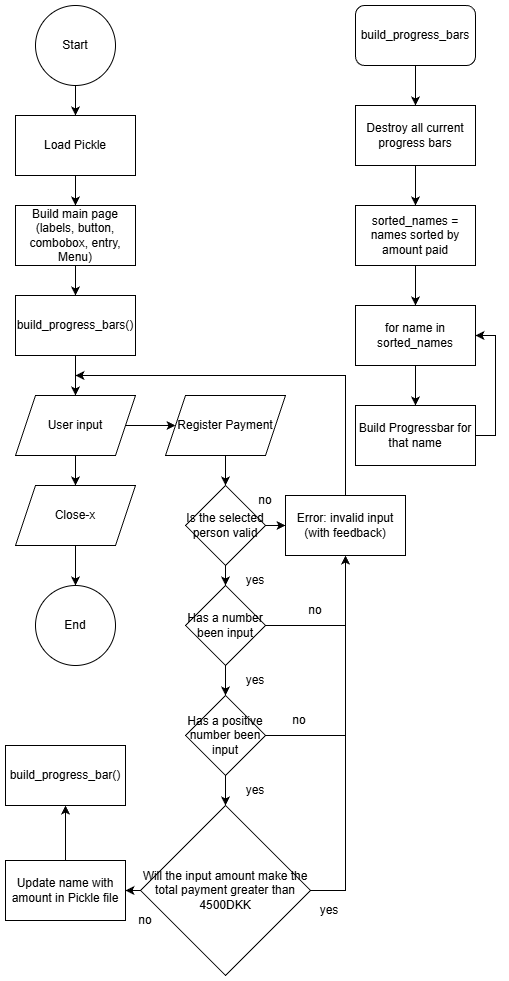

The diagram above was exported from draw.io. Its source (the exported page's mxGraphModel, read from the mxfile embedded in the PNG):
<mxGraphModel dx="1426" dy="743" grid="1" gridSize="10" guides="1" tooltips="1" connect="1" arrows="1" fold="1" page="1" pageScale="1" pageWidth="827" pageHeight="1169" math="0" shadow="0">
  <root>
    <mxCell id="WIyWlLk6GJQsqaUBKTNV-0" />
    <mxCell id="WIyWlLk6GJQsqaUBKTNV-1" parent="WIyWlLk6GJQsqaUBKTNV-0" />
    <mxCell id="RVPwqGoKyu6GhidDXKXr-1" style="edgeStyle=orthogonalEdgeStyle;rounded=0;orthogonalLoop=1;jettySize=auto;html=1;" edge="1" parent="WIyWlLk6GJQsqaUBKTNV-1" source="RVPwqGoKyu6GhidDXKXr-0" target="RVPwqGoKyu6GhidDXKXr-2">
      <mxGeometry relative="1" as="geometry">
        <mxPoint x="160" y="170" as="targetPoint" />
      </mxGeometry>
    </mxCell>
    <mxCell id="RVPwqGoKyu6GhidDXKXr-0" value="Start" style="ellipse;whiteSpace=wrap;html=1;aspect=fixed;" vertex="1" parent="WIyWlLk6GJQsqaUBKTNV-1">
      <mxGeometry x="120" y="50" width="80" height="80" as="geometry" />
    </mxCell>
    <mxCell id="RVPwqGoKyu6GhidDXKXr-10" style="edgeStyle=orthogonalEdgeStyle;rounded=0;orthogonalLoop=1;jettySize=auto;html=1;entryX=0.5;entryY=0;entryDx=0;entryDy=0;" edge="1" parent="WIyWlLk6GJQsqaUBKTNV-1" source="RVPwqGoKyu6GhidDXKXr-2">
      <mxGeometry relative="1" as="geometry">
        <mxPoint x="160" y="250" as="targetPoint" />
      </mxGeometry>
    </mxCell>
    <mxCell id="RVPwqGoKyu6GhidDXKXr-48" value="" style="edgeStyle=orthogonalEdgeStyle;rounded=0;orthogonalLoop=1;jettySize=auto;html=1;" edge="1" parent="WIyWlLk6GJQsqaUBKTNV-1" source="RVPwqGoKyu6GhidDXKXr-2" target="RVPwqGoKyu6GhidDXKXr-19">
      <mxGeometry relative="1" as="geometry" />
    </mxCell>
    <mxCell id="RVPwqGoKyu6GhidDXKXr-2" value="Load Pickle" style="rounded=0;whiteSpace=wrap;html=1;" vertex="1" parent="WIyWlLk6GJQsqaUBKTNV-1">
      <mxGeometry x="100" y="160" width="120" height="60" as="geometry" />
    </mxCell>
    <mxCell id="RVPwqGoKyu6GhidDXKXr-6" style="edgeStyle=orthogonalEdgeStyle;rounded=0;orthogonalLoop=1;jettySize=auto;html=1;" edge="1" parent="WIyWlLk6GJQsqaUBKTNV-1" source="RVPwqGoKyu6GhidDXKXr-5" target="RVPwqGoKyu6GhidDXKXr-7">
      <mxGeometry relative="1" as="geometry">
        <mxPoint x="500" y="150" as="targetPoint" />
      </mxGeometry>
    </mxCell>
    <mxCell id="RVPwqGoKyu6GhidDXKXr-5" value="build_progress_bars" style="rounded=1;whiteSpace=wrap;html=1;" vertex="1" parent="WIyWlLk6GJQsqaUBKTNV-1">
      <mxGeometry x="440" y="50" width="120" height="60" as="geometry" />
    </mxCell>
    <mxCell id="RVPwqGoKyu6GhidDXKXr-51" style="edgeStyle=orthogonalEdgeStyle;rounded=0;orthogonalLoop=1;jettySize=auto;html=1;" edge="1" parent="WIyWlLk6GJQsqaUBKTNV-1" source="RVPwqGoKyu6GhidDXKXr-7" target="RVPwqGoKyu6GhidDXKXr-50">
      <mxGeometry relative="1" as="geometry" />
    </mxCell>
    <mxCell id="RVPwqGoKyu6GhidDXKXr-7" value="Destroy all current progress bars" style="rounded=0;whiteSpace=wrap;html=1;" vertex="1" parent="WIyWlLk6GJQsqaUBKTNV-1">
      <mxGeometry x="440" y="150" width="120" height="60" as="geometry" />
    </mxCell>
    <mxCell id="RVPwqGoKyu6GhidDXKXr-57" style="edgeStyle=orthogonalEdgeStyle;rounded=0;orthogonalLoop=1;jettySize=auto;html=1;" edge="1" parent="WIyWlLk6GJQsqaUBKTNV-1" source="RVPwqGoKyu6GhidDXKXr-13" target="RVPwqGoKyu6GhidDXKXr-15">
      <mxGeometry relative="1" as="geometry" />
    </mxCell>
    <mxCell id="RVPwqGoKyu6GhidDXKXr-13" value="for name in sorted_names" style="rounded=0;whiteSpace=wrap;html=1;" vertex="1" parent="WIyWlLk6GJQsqaUBKTNV-1">
      <mxGeometry x="440" y="350" width="120" height="60" as="geometry" />
    </mxCell>
    <mxCell id="RVPwqGoKyu6GhidDXKXr-58" style="edgeStyle=orthogonalEdgeStyle;rounded=0;orthogonalLoop=1;jettySize=auto;html=1;entryX=1;entryY=0.5;entryDx=0;entryDy=0;" edge="1" parent="WIyWlLk6GJQsqaUBKTNV-1" source="RVPwqGoKyu6GhidDXKXr-15" target="RVPwqGoKyu6GhidDXKXr-13">
      <mxGeometry relative="1" as="geometry">
        <Array as="points">
          <mxPoint x="580" y="480" />
          <mxPoint x="580" y="380" />
        </Array>
      </mxGeometry>
    </mxCell>
    <mxCell id="RVPwqGoKyu6GhidDXKXr-15" value="Build Progressbar for that name" style="rounded=0;whiteSpace=wrap;html=1;" vertex="1" parent="WIyWlLk6GJQsqaUBKTNV-1">
      <mxGeometry x="440" y="450" width="120" height="60" as="geometry" />
    </mxCell>
    <mxCell id="RVPwqGoKyu6GhidDXKXr-23" style="edgeStyle=orthogonalEdgeStyle;rounded=0;orthogonalLoop=1;jettySize=auto;html=1;" edge="1" parent="WIyWlLk6GJQsqaUBKTNV-1" source="RVPwqGoKyu6GhidDXKXr-17">
      <mxGeometry relative="1" as="geometry">
        <mxPoint x="160" y="440" as="targetPoint" />
      </mxGeometry>
    </mxCell>
    <mxCell id="RVPwqGoKyu6GhidDXKXr-17" value="build_progress_bars()" style="rounded=0;whiteSpace=wrap;html=1;" vertex="1" parent="WIyWlLk6GJQsqaUBKTNV-1">
      <mxGeometry x="100" y="340" width="120" height="60" as="geometry" />
    </mxCell>
    <mxCell id="RVPwqGoKyu6GhidDXKXr-18" style="edgeStyle=orthogonalEdgeStyle;rounded=0;orthogonalLoop=1;jettySize=auto;html=1;entryX=0.5;entryY=0;entryDx=0;entryDy=0;" edge="1" parent="WIyWlLk6GJQsqaUBKTNV-1" source="RVPwqGoKyu6GhidDXKXr-19" target="RVPwqGoKyu6GhidDXKXr-17">
      <mxGeometry relative="1" as="geometry" />
    </mxCell>
    <mxCell id="RVPwqGoKyu6GhidDXKXr-19" value="Build main page&lt;br&gt;(labels, button, combobox, entry, Menu)" style="rounded=0;whiteSpace=wrap;html=1;" vertex="1" parent="WIyWlLk6GJQsqaUBKTNV-1">
      <mxGeometry x="100" y="250" width="120" height="60" as="geometry" />
    </mxCell>
    <mxCell id="RVPwqGoKyu6GhidDXKXr-30" style="edgeStyle=orthogonalEdgeStyle;rounded=0;orthogonalLoop=1;jettySize=auto;html=1;" edge="1" parent="WIyWlLk6GJQsqaUBKTNV-1" source="RVPwqGoKyu6GhidDXKXr-29" target="RVPwqGoKyu6GhidDXKXr-31">
      <mxGeometry relative="1" as="geometry">
        <mxPoint x="160" y="570" as="targetPoint" />
      </mxGeometry>
    </mxCell>
    <mxCell id="RVPwqGoKyu6GhidDXKXr-35" style="edgeStyle=orthogonalEdgeStyle;rounded=0;orthogonalLoop=1;jettySize=auto;html=1;" edge="1" parent="WIyWlLk6GJQsqaUBKTNV-1" source="RVPwqGoKyu6GhidDXKXr-29" target="RVPwqGoKyu6GhidDXKXr-36">
      <mxGeometry relative="1" as="geometry">
        <mxPoint x="250" y="470" as="targetPoint" />
      </mxGeometry>
    </mxCell>
    <mxCell id="RVPwqGoKyu6GhidDXKXr-29" value="User input" style="shape=parallelogram;perimeter=parallelogramPerimeter;whiteSpace=wrap;html=1;fixedSize=1;" vertex="1" parent="WIyWlLk6GJQsqaUBKTNV-1">
      <mxGeometry x="100" y="440" width="120" height="60" as="geometry" />
    </mxCell>
    <mxCell id="RVPwqGoKyu6GhidDXKXr-33" style="edgeStyle=orthogonalEdgeStyle;rounded=0;orthogonalLoop=1;jettySize=auto;html=1;" edge="1" parent="WIyWlLk6GJQsqaUBKTNV-1" source="RVPwqGoKyu6GhidDXKXr-31" target="RVPwqGoKyu6GhidDXKXr-34">
      <mxGeometry relative="1" as="geometry">
        <mxPoint x="160" y="630" as="targetPoint" />
      </mxGeometry>
    </mxCell>
    <mxCell id="RVPwqGoKyu6GhidDXKXr-31" value="Close-x" style="shape=parallelogram;perimeter=parallelogramPerimeter;whiteSpace=wrap;html=1;fixedSize=1;" vertex="1" parent="WIyWlLk6GJQsqaUBKTNV-1">
      <mxGeometry x="100" y="530" width="120" height="60" as="geometry" />
    </mxCell>
    <mxCell id="RVPwqGoKyu6GhidDXKXr-34" value="End" style="ellipse;whiteSpace=wrap;html=1;aspect=fixed;" vertex="1" parent="WIyWlLk6GJQsqaUBKTNV-1">
      <mxGeometry x="120" y="630" width="80" height="80" as="geometry" />
    </mxCell>
    <mxCell id="RVPwqGoKyu6GhidDXKXr-37" style="edgeStyle=orthogonalEdgeStyle;rounded=0;orthogonalLoop=1;jettySize=auto;html=1;" edge="1" parent="WIyWlLk6GJQsqaUBKTNV-1" source="RVPwqGoKyu6GhidDXKXr-36" target="RVPwqGoKyu6GhidDXKXr-38">
      <mxGeometry relative="1" as="geometry">
        <mxPoint x="310" y="540" as="targetPoint" />
      </mxGeometry>
    </mxCell>
    <mxCell id="RVPwqGoKyu6GhidDXKXr-36" value="Register Payment" style="shape=parallelogram;perimeter=parallelogramPerimeter;whiteSpace=wrap;html=1;fixedSize=1;" vertex="1" parent="WIyWlLk6GJQsqaUBKTNV-1">
      <mxGeometry x="250" y="440" width="120" height="60" as="geometry" />
    </mxCell>
    <mxCell id="RVPwqGoKyu6GhidDXKXr-39" style="edgeStyle=orthogonalEdgeStyle;rounded=0;orthogonalLoop=1;jettySize=auto;html=1;" edge="1" parent="WIyWlLk6GJQsqaUBKTNV-1" source="RVPwqGoKyu6GhidDXKXr-38" target="RVPwqGoKyu6GhidDXKXr-40">
      <mxGeometry relative="1" as="geometry">
        <mxPoint x="310" y="660" as="targetPoint" />
      </mxGeometry>
    </mxCell>
    <mxCell id="RVPwqGoKyu6GhidDXKXr-72" style="edgeStyle=orthogonalEdgeStyle;rounded=0;orthogonalLoop=1;jettySize=auto;html=1;" edge="1" parent="WIyWlLk6GJQsqaUBKTNV-1" source="RVPwqGoKyu6GhidDXKXr-38" target="RVPwqGoKyu6GhidDXKXr-67">
      <mxGeometry relative="1" as="geometry" />
    </mxCell>
    <mxCell id="RVPwqGoKyu6GhidDXKXr-38" value="Is the selected person valid" style="rhombus;whiteSpace=wrap;html=1;" vertex="1" parent="WIyWlLk6GJQsqaUBKTNV-1">
      <mxGeometry x="270" y="530" width="80" height="80" as="geometry" />
    </mxCell>
    <mxCell id="RVPwqGoKyu6GhidDXKXr-41" style="edgeStyle=orthogonalEdgeStyle;rounded=0;orthogonalLoop=1;jettySize=auto;html=1;" edge="1" parent="WIyWlLk6GJQsqaUBKTNV-1" source="RVPwqGoKyu6GhidDXKXr-40" target="RVPwqGoKyu6GhidDXKXr-42">
      <mxGeometry relative="1" as="geometry">
        <mxPoint x="310" y="750" as="targetPoint" />
      </mxGeometry>
    </mxCell>
    <mxCell id="RVPwqGoKyu6GhidDXKXr-70" style="edgeStyle=orthogonalEdgeStyle;rounded=0;orthogonalLoop=1;jettySize=auto;html=1;endArrow=none;endFill=0;" edge="1" parent="WIyWlLk6GJQsqaUBKTNV-1" source="RVPwqGoKyu6GhidDXKXr-40">
      <mxGeometry relative="1" as="geometry">
        <mxPoint x="430" y="670" as="targetPoint" />
      </mxGeometry>
    </mxCell>
    <mxCell id="RVPwqGoKyu6GhidDXKXr-40" value="Has a number been input" style="rhombus;whiteSpace=wrap;html=1;" vertex="1" parent="WIyWlLk6GJQsqaUBKTNV-1">
      <mxGeometry x="270" y="630" width="80" height="80" as="geometry" />
    </mxCell>
    <mxCell id="RVPwqGoKyu6GhidDXKXr-43" style="edgeStyle=orthogonalEdgeStyle;rounded=0;orthogonalLoop=1;jettySize=auto;html=1;" edge="1" parent="WIyWlLk6GJQsqaUBKTNV-1" source="RVPwqGoKyu6GhidDXKXr-42" target="RVPwqGoKyu6GhidDXKXr-44">
      <mxGeometry relative="1" as="geometry">
        <mxPoint x="310" y="870" as="targetPoint" />
      </mxGeometry>
    </mxCell>
    <mxCell id="RVPwqGoKyu6GhidDXKXr-69" style="edgeStyle=orthogonalEdgeStyle;rounded=0;orthogonalLoop=1;jettySize=auto;html=1;endArrow=none;endFill=0;" edge="1" parent="WIyWlLk6GJQsqaUBKTNV-1" source="RVPwqGoKyu6GhidDXKXr-42">
      <mxGeometry relative="1" as="geometry">
        <mxPoint x="430" y="780" as="targetPoint" />
      </mxGeometry>
    </mxCell>
    <mxCell id="RVPwqGoKyu6GhidDXKXr-42" value="Has a positive number been input" style="rhombus;whiteSpace=wrap;html=1;" vertex="1" parent="WIyWlLk6GJQsqaUBKTNV-1">
      <mxGeometry x="270" y="740" width="80" height="80" as="geometry" />
    </mxCell>
    <mxCell id="RVPwqGoKyu6GhidDXKXr-46" style="edgeStyle=orthogonalEdgeStyle;rounded=0;orthogonalLoop=1;jettySize=auto;html=1;" edge="1" parent="WIyWlLk6GJQsqaUBKTNV-1" source="RVPwqGoKyu6GhidDXKXr-44" target="RVPwqGoKyu6GhidDXKXr-47">
      <mxGeometry relative="1" as="geometry">
        <mxPoint x="180" y="935" as="targetPoint" />
      </mxGeometry>
    </mxCell>
    <mxCell id="RVPwqGoKyu6GhidDXKXr-66" style="edgeStyle=orthogonalEdgeStyle;rounded=0;orthogonalLoop=1;jettySize=auto;html=1;" edge="1" parent="WIyWlLk6GJQsqaUBKTNV-1" source="RVPwqGoKyu6GhidDXKXr-44" target="RVPwqGoKyu6GhidDXKXr-67">
      <mxGeometry relative="1" as="geometry">
        <mxPoint x="430" y="600" as="targetPoint" />
        <Array as="points">
          <mxPoint x="430" y="935" />
        </Array>
      </mxGeometry>
    </mxCell>
    <mxCell id="RVPwqGoKyu6GhidDXKXr-44" value="Will the input amount make the total payment greater than 4500DKK" style="rhombus;whiteSpace=wrap;html=1;" vertex="1" parent="WIyWlLk6GJQsqaUBKTNV-1">
      <mxGeometry x="225" y="850" width="170" height="170" as="geometry" />
    </mxCell>
    <mxCell id="RVPwqGoKyu6GhidDXKXr-59" style="edgeStyle=orthogonalEdgeStyle;rounded=0;orthogonalLoop=1;jettySize=auto;html=1;" edge="1" parent="WIyWlLk6GJQsqaUBKTNV-1" source="RVPwqGoKyu6GhidDXKXr-47" target="RVPwqGoKyu6GhidDXKXr-60">
      <mxGeometry relative="1" as="geometry">
        <mxPoint x="150" y="850" as="targetPoint" />
      </mxGeometry>
    </mxCell>
    <mxCell id="RVPwqGoKyu6GhidDXKXr-47" value="Update name with amount in Pickle file" style="rounded=0;whiteSpace=wrap;html=1;" vertex="1" parent="WIyWlLk6GJQsqaUBKTNV-1">
      <mxGeometry x="90" y="905" width="120" height="60" as="geometry" />
    </mxCell>
    <mxCell id="RVPwqGoKyu6GhidDXKXr-55" style="edgeStyle=orthogonalEdgeStyle;rounded=0;orthogonalLoop=1;jettySize=auto;html=1;entryX=0.5;entryY=0;entryDx=0;entryDy=0;" edge="1" parent="WIyWlLk6GJQsqaUBKTNV-1" source="RVPwqGoKyu6GhidDXKXr-50" target="RVPwqGoKyu6GhidDXKXr-13">
      <mxGeometry relative="1" as="geometry" />
    </mxCell>
    <mxCell id="RVPwqGoKyu6GhidDXKXr-50" value="sorted_names = names sorted by amount paid" style="rounded=0;whiteSpace=wrap;html=1;" vertex="1" parent="WIyWlLk6GJQsqaUBKTNV-1">
      <mxGeometry x="440" y="250" width="120" height="60" as="geometry" />
    </mxCell>
    <mxCell id="RVPwqGoKyu6GhidDXKXr-60" value="build_progress_bar()" style="rounded=0;whiteSpace=wrap;html=1;" vertex="1" parent="WIyWlLk6GJQsqaUBKTNV-1">
      <mxGeometry x="90" y="790" width="120" height="60" as="geometry" />
    </mxCell>
    <mxCell id="RVPwqGoKyu6GhidDXKXr-61" value="yes" style="text;html=1;whiteSpace=wrap;strokeColor=none;fillColor=none;align=center;verticalAlign=middle;rounded=0;" vertex="1" parent="WIyWlLk6GJQsqaUBKTNV-1">
      <mxGeometry x="310" y="610" width="60" height="30" as="geometry" />
    </mxCell>
    <mxCell id="RVPwqGoKyu6GhidDXKXr-63" value="yes" style="text;html=1;whiteSpace=wrap;strokeColor=none;fillColor=none;align=center;verticalAlign=middle;rounded=0;" vertex="1" parent="WIyWlLk6GJQsqaUBKTNV-1">
      <mxGeometry x="310" y="710" width="60" height="30" as="geometry" />
    </mxCell>
    <mxCell id="RVPwqGoKyu6GhidDXKXr-64" value="yes" style="text;html=1;whiteSpace=wrap;strokeColor=none;fillColor=none;align=center;verticalAlign=middle;rounded=0;" vertex="1" parent="WIyWlLk6GJQsqaUBKTNV-1">
      <mxGeometry x="310" y="820" width="60" height="30" as="geometry" />
    </mxCell>
    <mxCell id="RVPwqGoKyu6GhidDXKXr-65" value="no" style="text;html=1;whiteSpace=wrap;strokeColor=none;fillColor=none;align=center;verticalAlign=middle;rounded=0;" vertex="1" parent="WIyWlLk6GJQsqaUBKTNV-1">
      <mxGeometry x="200" y="950" width="60" height="30" as="geometry" />
    </mxCell>
    <mxCell id="RVPwqGoKyu6GhidDXKXr-68" style="edgeStyle=orthogonalEdgeStyle;rounded=0;orthogonalLoop=1;jettySize=auto;html=1;" edge="1" parent="WIyWlLk6GJQsqaUBKTNV-1" source="RVPwqGoKyu6GhidDXKXr-67">
      <mxGeometry relative="1" as="geometry">
        <mxPoint x="160" y="420" as="targetPoint" />
        <Array as="points">
          <mxPoint x="430" y="420" />
        </Array>
      </mxGeometry>
    </mxCell>
    <mxCell id="RVPwqGoKyu6GhidDXKXr-67" value="Error: invalid input&lt;div&gt;(with feedback)&lt;/div&gt;" style="rounded=0;whiteSpace=wrap;html=1;" vertex="1" parent="WIyWlLk6GJQsqaUBKTNV-1">
      <mxGeometry x="370" y="540" width="120" height="60" as="geometry" />
    </mxCell>
    <mxCell id="RVPwqGoKyu6GhidDXKXr-73" value="no" style="text;html=1;whiteSpace=wrap;strokeColor=none;fillColor=none;align=center;verticalAlign=middle;rounded=0;" vertex="1" parent="WIyWlLk6GJQsqaUBKTNV-1">
      <mxGeometry x="320" y="530" width="60" height="30" as="geometry" />
    </mxCell>
    <mxCell id="RVPwqGoKyu6GhidDXKXr-74" value="no" style="text;html=1;whiteSpace=wrap;strokeColor=none;fillColor=none;align=center;verticalAlign=middle;rounded=0;" vertex="1" parent="WIyWlLk6GJQsqaUBKTNV-1">
      <mxGeometry x="370" y="640" width="60" height="30" as="geometry" />
    </mxCell>
    <mxCell id="RVPwqGoKyu6GhidDXKXr-75" value="no" style="text;html=1;whiteSpace=wrap;strokeColor=none;fillColor=none;align=center;verticalAlign=middle;rounded=0;" vertex="1" parent="WIyWlLk6GJQsqaUBKTNV-1">
      <mxGeometry x="354" y="750" width="60" height="30" as="geometry" />
    </mxCell>
    <mxCell id="RVPwqGoKyu6GhidDXKXr-76" value="yes" style="text;html=1;whiteSpace=wrap;strokeColor=none;fillColor=none;align=center;verticalAlign=middle;rounded=0;" vertex="1" parent="WIyWlLk6GJQsqaUBKTNV-1">
      <mxGeometry x="384" y="940" width="60" height="30" as="geometry" />
    </mxCell>
  </root>
</mxGraphModel>